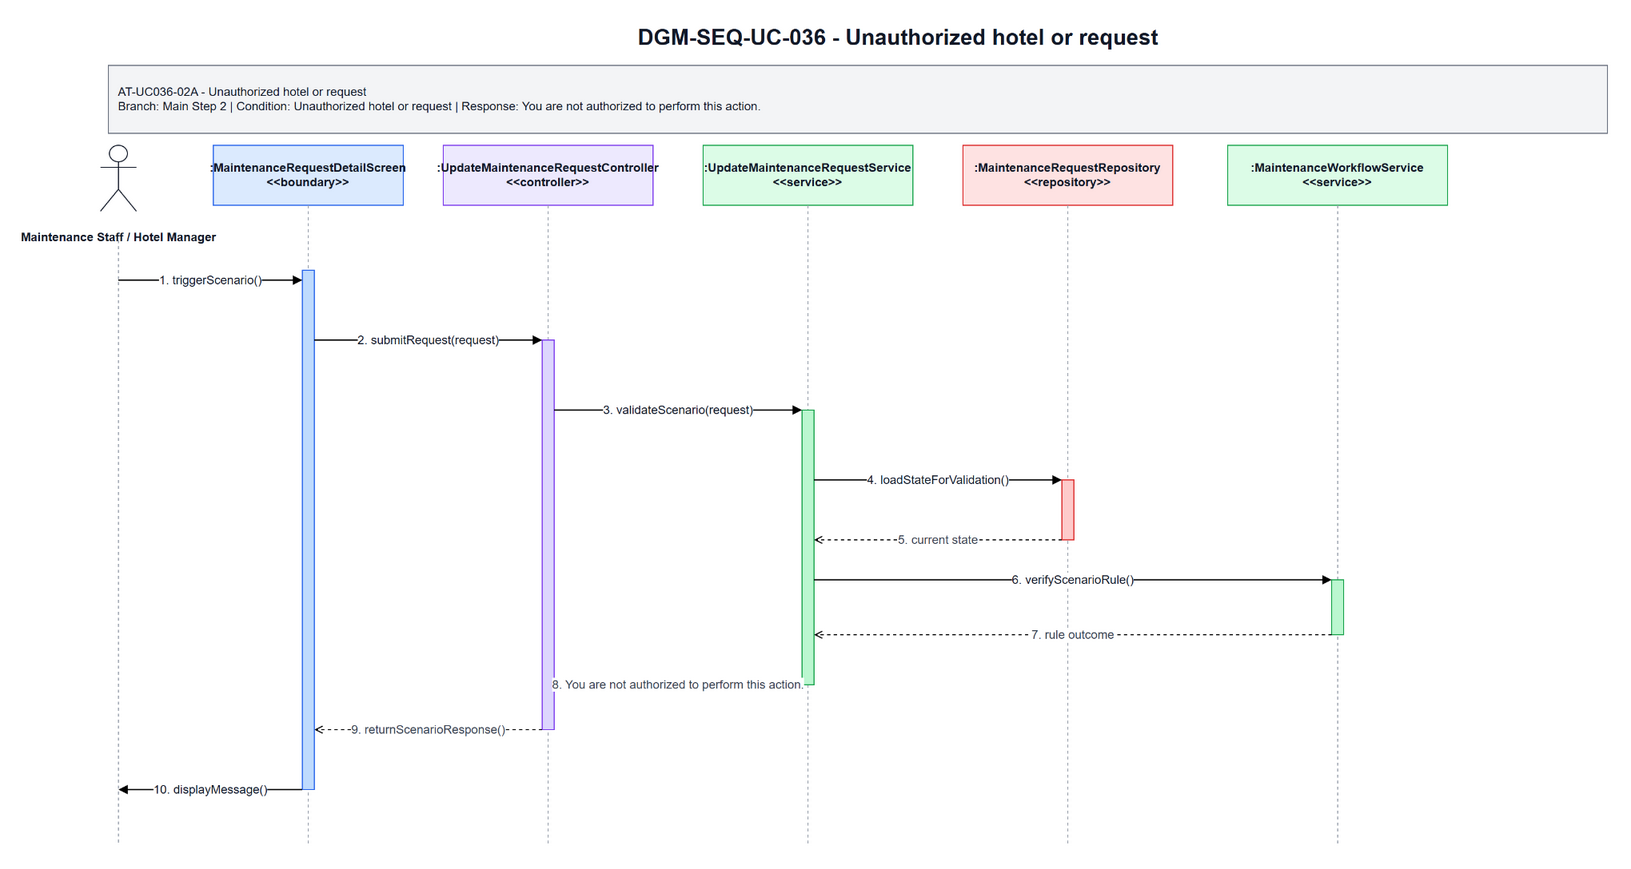

The diagram above was exported from draw.io. Its source (the exported page's mxGraphModel, read from the mxfile embedded in the PNG):
<mxGraphModel dx="1700" dy="920" grid="1" gridSize="10" guides="1" tooltips="1" connect="1" arrows="1" fold="1" page="1" pageScale="1" pageWidth="1700" pageHeight="920" math="0" shadow="0">
  <root>
    <mxCell id="0" />
    <mxCell id="1" parent="0" />
    <mxCell id="title" parent="1" value="DGM-SEQ-UC-036 - Unauthorized hotel or request" style="text;html=1;strokeColor=none;fillColor=none;align=center;verticalAlign=middle;fontStyle=1;fontSize=22;fontColor=#111827" vertex="1">
      <mxGeometry x="420" y="25" width="900" height="34" as="geometry" />
    </mxCell>
    <mxCell id="scenario-band" parent="1" value="AT-UC036-02A - Unauthorized hotel or request&lt;br&gt;Branch: Main Step 2 | Condition: Unauthorized hotel or request | Response: You are not authorized to perform this action." style="rounded=0;whiteSpace=wrap;html=1;fillColor=#F3F4F6;strokeColor=#6B7280;fontSize=12;fontColor=#111827;align=left;spacing=10" vertex="1">
      <mxGeometry x="80" y="70" width="1500" height="68" as="geometry" />
    </mxCell>
    <mxCell id="actor-icon" parent="1" style="shape=umlActor;verticalLabelPosition=bottom;verticalAlign=top;html=1;outlineConnect=0;strokeColor=#111827" vertex="1">
      <mxGeometry x="72" y="150" width="36" height="66" as="geometry" />
    </mxCell>
    <mxCell id="actor-label" parent="1" value="Maintenance Staff / Hotel Manager" style="text;html=1;strokeColor=none;fillColor=none;align=center;verticalAlign=middle;fontStyle=1;fontSize=12;fontColor=#111827" vertex="1">
      <mxGeometry x="20" y="224" width="140" height="36" as="geometry" />
    </mxCell>
    <mxCell id="h0" parent="1" value=":MaintenanceRequestDetailScreen&lt;br&gt;&amp;lt;&amp;lt;boundary&amp;gt;&amp;gt;" style="rounded=0;whiteSpace=wrap;html=1;fillColor=#DBEAFE;strokeColor=#2563EB;fontSize=12;fontStyle=1;fontColor=#111827" vertex="1">
      <mxGeometry x="185" y="150" width="190" height="60" as="geometry" />
    </mxCell>
    <mxCell id="h1" parent="1" value=":UpdateMaintenanceRequestController&lt;br&gt;&amp;lt;&amp;lt;controller&amp;gt;&amp;gt;" style="rounded=0;whiteSpace=wrap;html=1;fillColor=#EDE9FE;strokeColor=#7C3AED;fontSize=12;fontStyle=1;fontColor=#111827" vertex="1">
      <mxGeometry x="415" y="150" width="210" height="60" as="geometry" />
    </mxCell>
    <mxCell id="h2" parent="1" value=":UpdateMaintenanceRequestService&lt;br&gt;&amp;lt;&amp;lt;service&amp;gt;&amp;gt;" style="rounded=0;whiteSpace=wrap;html=1;fillColor=#DCFCE7;strokeColor=#16A34A;fontSize=12;fontStyle=1;fontColor=#111827" vertex="1">
      <mxGeometry x="675" y="150" width="210" height="60" as="geometry" />
    </mxCell>
    <mxCell id="h3" parent="1" value=":MaintenanceRequestRepository&lt;br&gt;&amp;lt;&amp;lt;repository&amp;gt;&amp;gt;" style="rounded=0;whiteSpace=wrap;html=1;fillColor=#FEE2E2;strokeColor=#DC2626;fontSize=12;fontStyle=1;fontColor=#111827" vertex="1">
      <mxGeometry x="935" y="150" width="210" height="60" as="geometry" />
    </mxCell>
    <mxCell id="h4" parent="1" value=":MaintenanceWorkflowService&lt;br&gt;&amp;lt;&amp;lt;service&amp;gt;&amp;gt;" style="rounded=0;whiteSpace=wrap;html=1;fillColor=#DCFCE7;strokeColor=#16A34A;fontSize=12;fontStyle=1;fontColor=#111827" vertex="1">
      <mxGeometry x="1200" y="150" width="220" height="60" as="geometry" />
    </mxCell>
    <mxCell id="l-actor" parent="1" style="endArrow=none;html=1;dashed=1;strokeColor=#9CA3AF" edge="1">
      <mxGeometry relative="1" as="geometry">
        <mxPoint x="90" y="245" as="sourcePoint" />
        <mxPoint x="90" y="850" as="targetPoint" />
      </mxGeometry>
    </mxCell>
    <mxCell id="l0" parent="1" style="endArrow=none;html=1;dashed=1;strokeColor=#9CA3AF" edge="1">
      <mxGeometry relative="1" as="geometry">
        <mxPoint x="280" y="210" as="sourcePoint" />
        <mxPoint x="280" y="850" as="targetPoint" />
      </mxGeometry>
    </mxCell>
    <mxCell id="l1" parent="1" style="endArrow=none;html=1;dashed=1;strokeColor=#9CA3AF" edge="1">
      <mxGeometry relative="1" as="geometry">
        <mxPoint x="520" y="210" as="sourcePoint" />
        <mxPoint x="520" y="850" as="targetPoint" />
      </mxGeometry>
    </mxCell>
    <mxCell id="l2" parent="1" style="endArrow=none;html=1;dashed=1;strokeColor=#9CA3AF" edge="1">
      <mxGeometry relative="1" as="geometry">
        <mxPoint x="780" y="210" as="sourcePoint" />
        <mxPoint x="780" y="850" as="targetPoint" />
      </mxGeometry>
    </mxCell>
    <mxCell id="l3" parent="1" style="endArrow=none;html=1;dashed=1;strokeColor=#9CA3AF" edge="1">
      <mxGeometry relative="1" as="geometry">
        <mxPoint x="1040" y="210" as="sourcePoint" />
        <mxPoint x="1040" y="850" as="targetPoint" />
      </mxGeometry>
    </mxCell>
    <mxCell id="l4" parent="1" style="endArrow=none;html=1;dashed=1;strokeColor=#9CA3AF" edge="1">
      <mxGeometry relative="1" as="geometry">
        <mxPoint x="1310" y="210" as="sourcePoint" />
        <mxPoint x="1310" y="850" as="targetPoint" />
      </mxGeometry>
    </mxCell>
    <mxCell id="a-boundary" parent="1" style="rounded=0;whiteSpace=wrap;html=1;fillColor=#BFDBFE;strokeColor=#2563EB" vertex="1">
      <mxGeometry x="274" y="275" width="12" height="520" as="geometry" />
    </mxCell>
    <mxCell id="a-controller" parent="1" style="rounded=0;whiteSpace=wrap;html=1;fillColor=#DDD6FE;strokeColor=#7C3AED" vertex="1">
      <mxGeometry x="514" y="345" width="12" height="390" as="geometry" />
    </mxCell>
    <mxCell id="a-service" parent="1" style="rounded=0;whiteSpace=wrap;html=1;fillColor=#BBF7D0;strokeColor=#16A34A" vertex="1">
      <mxGeometry x="774" y="415" width="12" height="275" as="geometry" />
    </mxCell>
    <mxCell id="a-repo" parent="1" style="rounded=0;whiteSpace=wrap;html=1;fillColor=#FECACA;strokeColor=#DC2626" vertex="1">
      <mxGeometry x="1034" y="485" width="12" height="60" as="geometry" />
    </mxCell>
    <mxCell id="a-support" parent="1" style="rounded=0;whiteSpace=wrap;html=1;fillColor=#BBF7D0;strokeColor=#16A34A" vertex="1">
      <mxGeometry x="1304" y="585" width="12" height="55" as="geometry" />
    </mxCell>
    <mxCell id="m1" parent="1" value="1. triggerScenario()" style="endArrow=block;html=1;rounded=0;strokeWidth=1.3;fontSize=12;fontColor=#111827;labelBackgroundColor=#FFFFFF" edge="1">
      <mxGeometry relative="1" as="geometry">
        <mxPoint x="90" y="285" as="sourcePoint" />
        <mxPoint x="274" y="285" as="targetPoint" />
      </mxGeometry>
    </mxCell>
    <mxCell id="m2" parent="1" value="2. submitRequest(request)" style="endArrow=block;html=1;rounded=0;strokeWidth=1.3;fontSize=12;fontColor=#111827;labelBackgroundColor=#FFFFFF" edge="1">
      <mxGeometry relative="1" as="geometry">
        <mxPoint x="286" y="345" as="sourcePoint" />
        <mxPoint x="514" y="345" as="targetPoint" />
      </mxGeometry>
    </mxCell>
    <mxCell id="m3" parent="1" value="3. validateScenario(request)" style="endArrow=block;html=1;rounded=0;strokeWidth=1.3;fontSize=12;fontColor=#111827;labelBackgroundColor=#FFFFFF" edge="1">
      <mxGeometry relative="1" as="geometry">
        <mxPoint x="526" y="415" as="sourcePoint" />
        <mxPoint x="774" y="415" as="targetPoint" />
      </mxGeometry>
    </mxCell>
    <mxCell id="m4" parent="1" value="4. loadStateForValidation()" style="endArrow=block;html=1;rounded=0;strokeWidth=1.3;fontSize=12;fontColor=#111827;labelBackgroundColor=#FFFFFF" edge="1">
      <mxGeometry relative="1" as="geometry">
        <mxPoint x="786" y="485" as="sourcePoint" />
        <mxPoint x="1034" y="485" as="targetPoint" />
      </mxGeometry>
    </mxCell>
    <mxCell id="m5" parent="1" value="5. current state" style="endArrow=open;endFill=0;dashed=1;html=1;rounded=0;strokeWidth=1.1;fontSize=12;fontColor=#374151;labelBackgroundColor=#FFFFFF" edge="1">
      <mxGeometry relative="1" as="geometry">
        <mxPoint x="1034" y="545" as="sourcePoint" />
        <mxPoint x="786" y="545" as="targetPoint" />
      </mxGeometry>
    </mxCell>
    <mxCell id="m6" parent="1" value="6. verifyScenarioRule()" style="endArrow=block;html=1;rounded=0;strokeWidth=1.3;fontSize=12;fontColor=#111827;labelBackgroundColor=#FFFFFF" edge="1">
      <mxGeometry relative="1" as="geometry">
        <mxPoint x="786" y="585" as="sourcePoint" />
        <mxPoint x="1304" y="585" as="targetPoint" />
      </mxGeometry>
    </mxCell>
    <mxCell id="m7" parent="1" value="7. rule outcome" style="endArrow=open;endFill=0;dashed=1;html=1;rounded=0;strokeWidth=1.1;fontSize=12;fontColor=#374151;labelBackgroundColor=#FFFFFF" edge="1">
      <mxGeometry relative="1" as="geometry">
        <mxPoint x="1304" y="640" as="sourcePoint" />
        <mxPoint x="786" y="640" as="targetPoint" />
      </mxGeometry>
    </mxCell>
    <mxCell id="m8" parent="1" value="8. You are not authorized to perform this action." style="endArrow=open;endFill=0;dashed=1;html=1;rounded=0;strokeWidth=1.1;fontSize=12;fontColor=#374151;labelBackgroundColor=#FFFFFF" edge="1">
      <mxGeometry relative="1" as="geometry">
        <mxPoint x="774" y="690" as="sourcePoint" />
        <mxPoint x="526" y="690" as="targetPoint" />
      </mxGeometry>
    </mxCell>
    <mxCell id="m9" parent="1" value="9. returnScenarioResponse()" style="endArrow=open;endFill=0;dashed=1;html=1;rounded=0;strokeWidth=1.1;fontSize=12;fontColor=#374151;labelBackgroundColor=#FFFFFF" edge="1">
      <mxGeometry relative="1" as="geometry">
        <mxPoint x="514" y="735" as="sourcePoint" />
        <mxPoint x="286" y="735" as="targetPoint" />
      </mxGeometry>
    </mxCell>
    <mxCell id="m10" parent="1" value="10. displayMessage()" style="endArrow=block;html=1;rounded=0;strokeWidth=1.3;fontSize=12;fontColor=#111827;labelBackgroundColor=#FFFFFF" edge="1">
      <mxGeometry relative="1" as="geometry">
        <mxPoint x="274" y="795" as="sourcePoint" />
        <mxPoint x="90" y="795" as="targetPoint" />
      </mxGeometry>
    </mxCell>
  </root>
</mxGraphModel>